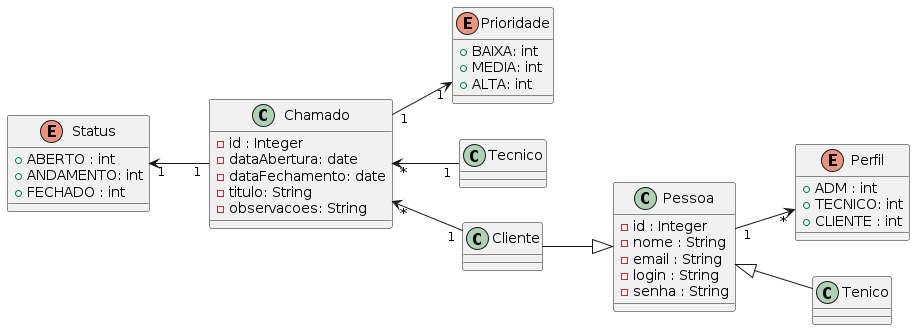

The diagram above was rendered by PlantUML. Its source (embedded in the PNG):
@startuml
left to right direction

class Pessoa{
  - id : Integer
  - nome : String
  - email : String
  - login : String
  - senha : String 
}
class Chamado{
  - id : Integer
  - dataAbertura: date
  - dataFechamento: date
  - titulo: String
  - observacoes: String
}
enum Perfil {
  + ADM : int
  + TECNICO: int
  + CLIENTE : int
}
enum Status {
  + ABERTO : int
  + ANDAMENTO: int
  + FECHADO : int
}
enum Prioridade {
  + BAIXA: int
  + MEDIA: int 
  + ALTA: int
}
class Tecnico{
}
class Cliente{
}

Cliente -down-|> Pessoa
Tenico -up-|> Pessoa
Chamado "*" <-- "1"  Cliente
Chamado "*" <-- "1"  Tecnico

Pessoa "1" -down-> "*" Perfil
Chamado "1" -up-> "1" Status
Chamado "1" -down-> "1" Prioridade
@enduml